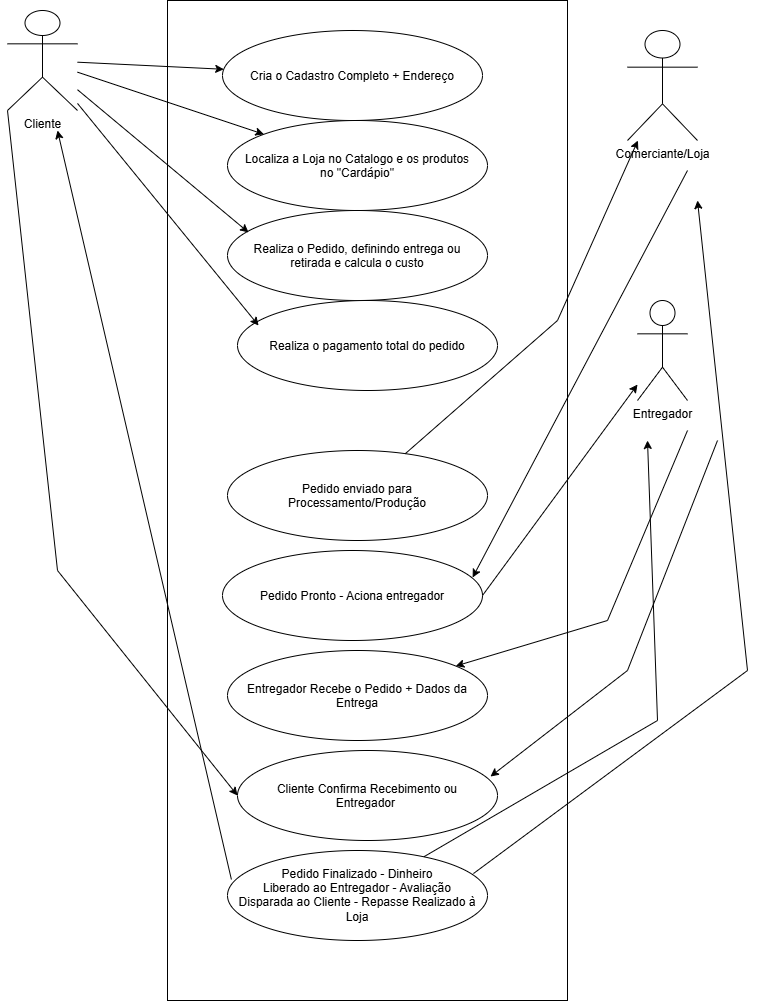

The diagram above was exported from draw.io. Its source (the exported page's mxGraphModel, read from the mxfile embedded in the PNG):
<mxGraphModel dx="1406" dy="780" grid="1" gridSize="10" guides="1" tooltips="1" connect="1" arrows="1" fold="1" page="1" pageScale="1" pageWidth="827" pageHeight="1169" math="0" shadow="0">
  <root>
    <mxCell id="0" />
    <mxCell id="1" parent="0" />
    <mxCell id="xd_qoy0xKZt4RYA5ZNpN-1" parent="1" style="rounded=0;whiteSpace=wrap;html=1;" value="" vertex="1">
      <mxGeometry height="1000" width="400" x="230" y="110" as="geometry" />
    </mxCell>
    <mxCell id="xd_qoy0xKZt4RYA5ZNpN-4" parent="1" style="shape=umlActor;verticalLabelPosition=bottom;verticalAlign=top;html=1;outlineConnect=0;" value="Cliente" vertex="1">
      <mxGeometry height="100" width="70" x="70" y="120" as="geometry" />
    </mxCell>
    <mxCell id="xd_qoy0xKZt4RYA5ZNpN-5" parent="1" style="shape=umlActor;verticalLabelPosition=bottom;verticalAlign=top;html=1;outlineConnect=0;" value="Comerciante/Loja" vertex="1">
      <mxGeometry height="110" width="70" x="690" y="140" as="geometry" />
    </mxCell>
    <mxCell id="xd_qoy0xKZt4RYA5ZNpN-6" parent="1" style="shape=umlActor;verticalLabelPosition=bottom;verticalAlign=top;html=1;outlineConnect=0;" value="Entregador" vertex="1">
      <mxGeometry height="100" width="50" x="700" y="410" as="geometry" />
    </mxCell>
    <mxCell id="xd_qoy0xKZt4RYA5ZNpN-7" parent="1" style="ellipse;whiteSpace=wrap;html=1;shapeInside=1;" value="Cria o Cadastro Completo + Endereço" vertex="1">
      <mxGeometry height="90" width="260" x="285" y="140" as="geometry" />
    </mxCell>
    <mxCell id="xd_qoy0xKZt4RYA5ZNpN-8" parent="1" style="ellipse;whiteSpace=wrap;html=1;shapeInside=1;" value="Localiza a Loja no Catalogo e os produtos no &quot;Cardápio&quot;" vertex="1">
      <mxGeometry height="90" width="260" x="290" y="230" as="geometry" />
    </mxCell>
    <mxCell id="xd_qoy0xKZt4RYA5ZNpN-9" parent="1" style="ellipse;whiteSpace=wrap;html=1;shapeInside=1;" value="Realiza o Pedido, definindo entrega ou retirada e calcula o custo" vertex="1">
      <mxGeometry height="90" width="260" x="290" y="320" as="geometry" />
    </mxCell>
    <mxCell id="xd_qoy0xKZt4RYA5ZNpN-10" parent="1" style="ellipse;whiteSpace=wrap;html=1;shapeInside=1;" value="Realiza o pagamento total do pedido" vertex="1">
      <mxGeometry height="90" width="260" x="300" y="410" as="geometry" />
    </mxCell>
    <mxCell id="xd_qoy0xKZt4RYA5ZNpN-11" parent="1" style="ellipse;whiteSpace=wrap;html=1;shapeInside=1;" value="Pedido enviado para Processamento/Produção" vertex="1">
      <mxGeometry height="90" width="260" x="290" y="560" as="geometry" />
    </mxCell>
    <mxCell id="xd_qoy0xKZt4RYA5ZNpN-13" parent="1" style="ellipse;whiteSpace=wrap;html=1;shapeInside=1;" value="Pedido Pronto - Aciona entregador" vertex="1">
      <mxGeometry height="90" width="260" x="285" y="660" as="geometry" />
    </mxCell>
    <mxCell id="xd_qoy0xKZt4RYA5ZNpN-14" parent="1" style="ellipse;whiteSpace=wrap;html=1;shapeInside=1;" value="Entregador Recebe o Pedido + Dados da Entrega" vertex="1">
      <mxGeometry height="90" width="260" x="290" y="760" as="geometry" />
    </mxCell>
    <mxCell id="xd_qoy0xKZt4RYA5ZNpN-15" parent="1" style="ellipse;whiteSpace=wrap;html=1;shapeInside=1;" value="Cliente Confirma Recebimento ou Entregador&amp;nbsp;" vertex="1">
      <mxGeometry height="90" width="260" x="300" y="860" as="geometry" />
    </mxCell>
    <mxCell id="xd_qoy0xKZt4RYA5ZNpN-17" edge="1" parent="1" source="xd_qoy0xKZt4RYA5ZNpN-4" style="endArrow=classic;html=1;rounded=0;" target="xd_qoy0xKZt4RYA5ZNpN-7" value="">
      <mxGeometry height="50" relative="1" width="50" as="geometry">
        <Array as="points" />
        <mxPoint x="150" y="200" as="sourcePoint" />
        <mxPoint x="200" y="150" as="targetPoint" />
      </mxGeometry>
    </mxCell>
    <mxCell id="xd_qoy0xKZt4RYA5ZNpN-18" edge="1" parent="1" source="xd_qoy0xKZt4RYA5ZNpN-4" style="endArrow=classic;html=1;rounded=0;" target="xd_qoy0xKZt4RYA5ZNpN-8" value="">
      <mxGeometry height="50" relative="1" width="50" as="geometry">
        <mxPoint x="390" y="530" as="sourcePoint" />
        <mxPoint x="440" y="480" as="targetPoint" />
      </mxGeometry>
    </mxCell>
    <mxCell id="xd_qoy0xKZt4RYA5ZNpN-19" edge="1" parent="1" source="xd_qoy0xKZt4RYA5ZNpN-4" style="endArrow=classic;html=1;rounded=0;entryX=0.081;entryY=0.244;entryDx=0;entryDy=0;entryPerimeter=0;" target="xd_qoy0xKZt4RYA5ZNpN-9" value="">
      <mxGeometry height="50" relative="1" width="50" as="geometry">
        <mxPoint x="390" y="530" as="sourcePoint" />
        <mxPoint x="440" y="480" as="targetPoint" />
      </mxGeometry>
    </mxCell>
    <mxCell id="xd_qoy0xKZt4RYA5ZNpN-20" edge="1" parent="1" source="xd_qoy0xKZt4RYA5ZNpN-4" style="endArrow=classic;html=1;rounded=0;entryX=0.081;entryY=0.278;entryDx=0;entryDy=0;entryPerimeter=0;" target="xd_qoy0xKZt4RYA5ZNpN-10" value="">
      <mxGeometry height="50" relative="1" width="50" as="geometry">
        <mxPoint x="390" y="530" as="sourcePoint" />
        <mxPoint x="440" y="480" as="targetPoint" />
      </mxGeometry>
    </mxCell>
    <mxCell id="xd_qoy0xKZt4RYA5ZNpN-21" edge="1" parent="1" source="xd_qoy0xKZt4RYA5ZNpN-11" style="endArrow=classic;html=1;rounded=0;" target="xd_qoy0xKZt4RYA5ZNpN-5" value="">
      <mxGeometry height="50" relative="1" width="50" as="geometry">
        <Array as="points">
          <mxPoint x="620" y="430" />
        </Array>
        <mxPoint x="390" y="530" as="sourcePoint" />
        <mxPoint x="440" y="480" as="targetPoint" />
      </mxGeometry>
    </mxCell>
    <mxCell id="xd_qoy0xKZt4RYA5ZNpN-22" edge="1" parent="1" style="endArrow=classic;html=1;rounded=0;entryX=0.962;entryY=0.3;entryDx=0;entryDy=0;entryPerimeter=0;" target="xd_qoy0xKZt4RYA5ZNpN-13" value="">
      <mxGeometry height="50" relative="1" width="50" as="geometry">
        <mxPoint x="750" y="280" as="sourcePoint" />
        <mxPoint x="440" y="480" as="targetPoint" />
      </mxGeometry>
    </mxCell>
    <mxCell id="xd_qoy0xKZt4RYA5ZNpN-23" edge="1" parent="1" source="xd_qoy0xKZt4RYA5ZNpN-13" style="endArrow=classic;html=1;rounded=0;exitX=1;exitY=0.5;exitDx=0;exitDy=0;" target="xd_qoy0xKZt4RYA5ZNpN-6" value="">
      <mxGeometry height="50" relative="1" width="50" as="geometry">
        <mxPoint x="390" y="530" as="sourcePoint" />
        <mxPoint x="440" y="480" as="targetPoint" />
      </mxGeometry>
    </mxCell>
    <mxCell id="xd_qoy0xKZt4RYA5ZNpN-24" edge="1" parent="1" style="endArrow=classic;html=1;rounded=0;" target="xd_qoy0xKZt4RYA5ZNpN-14" value="">
      <mxGeometry height="50" relative="1" width="50" as="geometry">
        <Array as="points">
          <mxPoint x="670" y="730" />
        </Array>
        <mxPoint x="750" y="540" as="sourcePoint" />
        <mxPoint x="440" y="480" as="targetPoint" />
      </mxGeometry>
    </mxCell>
    <mxCell id="xd_qoy0xKZt4RYA5ZNpN-25" edge="1" parent="1" source="xd_qoy0xKZt4RYA5ZNpN-4" style="endArrow=classic;html=1;rounded=0;exitX=0;exitY=1;exitDx=0;exitDy=0;exitPerimeter=0;entryX=0;entryY=0.5;entryDx=0;entryDy=0;" target="xd_qoy0xKZt4RYA5ZNpN-15" value="">
      <mxGeometry height="50" relative="1" width="50" as="geometry">
        <Array as="points">
          <mxPoint x="120" y="680" />
        </Array>
        <mxPoint x="390" y="630" as="sourcePoint" />
        <mxPoint x="440" y="580" as="targetPoint" />
      </mxGeometry>
    </mxCell>
    <mxCell id="xd_qoy0xKZt4RYA5ZNpN-26" edge="1" parent="1" style="endArrow=classic;html=1;rounded=0;entryX=0.973;entryY=0.289;entryDx=0;entryDy=0;entryPerimeter=0;" target="xd_qoy0xKZt4RYA5ZNpN-15" value="">
      <mxGeometry height="50" relative="1" width="50" as="geometry">
        <Array as="points">
          <mxPoint x="690" y="780" />
        </Array>
        <mxPoint x="780" y="550" as="sourcePoint" />
        <mxPoint x="440" y="580" as="targetPoint" />
      </mxGeometry>
    </mxCell>
    <mxCell id="xd_qoy0xKZt4RYA5ZNpN-28" parent="1" style="ellipse;whiteSpace=wrap;html=1;shapeInside=1;" value="Pedido Finalizado - Dinheiro Liberado ao Entregador - Avaliação Disparada ao Cliente - Repasse Realizado à Loja" vertex="1">
      <mxGeometry height="90" width="260" x="290" y="960" as="geometry" />
    </mxCell>
    <mxCell id="xd_qoy0xKZt4RYA5ZNpN-29" edge="1" parent="1" source="xd_qoy0xKZt4RYA5ZNpN-28" style="endArrow=classic;html=1;rounded=0;exitX=0.015;exitY=0.322;exitDx=0;exitDy=0;exitPerimeter=0;" value="">
      <mxGeometry height="50" relative="1" width="50" as="geometry">
        <mxPoint x="390" y="830" as="sourcePoint" />
        <mxPoint x="120" y="240" as="targetPoint" />
      </mxGeometry>
    </mxCell>
    <mxCell id="xd_qoy0xKZt4RYA5ZNpN-30" edge="1" parent="1" source="xd_qoy0xKZt4RYA5ZNpN-28" style="endArrow=classic;html=1;rounded=0;" value="">
      <mxGeometry height="50" relative="1" width="50" as="geometry">
        <Array as="points">
          <mxPoint x="720" y="830" />
        </Array>
        <mxPoint x="374" y="1239" as="sourcePoint" />
        <mxPoint x="710" y="550" as="targetPoint" />
      </mxGeometry>
    </mxCell>
    <mxCell id="xd_qoy0xKZt4RYA5ZNpN-31" edge="1" parent="1" source="xd_qoy0xKZt4RYA5ZNpN-28" style="endArrow=classic;html=1;rounded=0;exitX=0.946;exitY=0.256;exitDx=0;exitDy=0;exitPerimeter=0;" value="">
      <mxGeometry height="50" relative="1" width="50" as="geometry">
        <Array as="points">
          <mxPoint x="810" y="780" />
        </Array>
        <mxPoint x="530" y="1001" as="sourcePoint" />
        <mxPoint x="760" y="310" as="targetPoint" />
      </mxGeometry>
    </mxCell>
  </root>
</mxGraphModel>